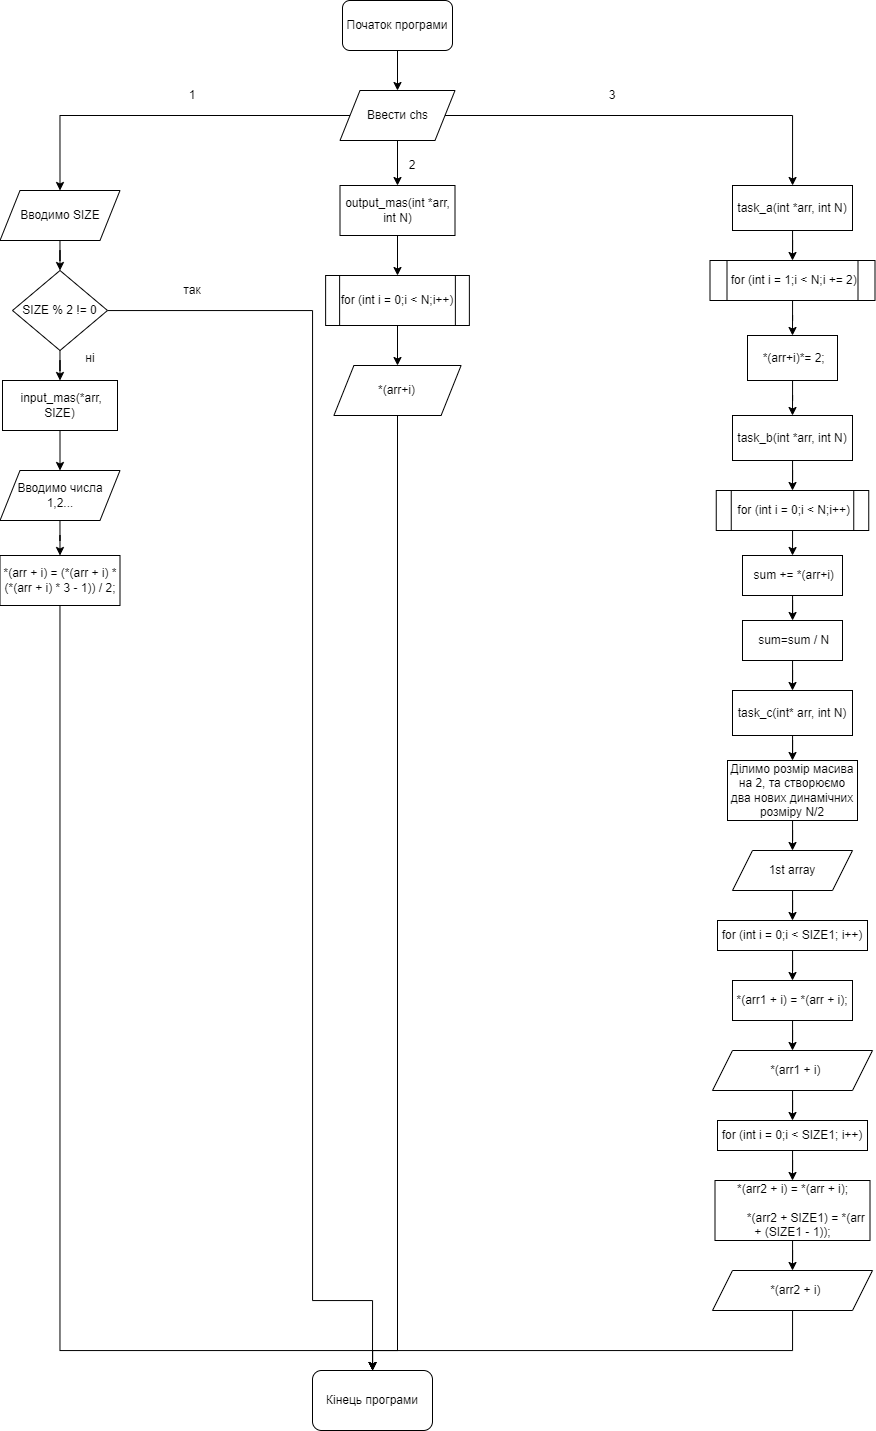

The diagram above was exported from draw.io. Its source (the exported page's mxGraphModel, read from the mxfile embedded in the PNG):
<mxGraphModel dx="1747" dy="551" grid="1" gridSize="10" guides="1" tooltips="1" connect="1" arrows="1" fold="1" page="1" pageScale="1" pageWidth="827" pageHeight="1169" math="0" shadow="0">
  <root>
    <mxCell id="WIyWlLk6GJQsqaUBKTNV-0" />
    <mxCell id="WIyWlLk6GJQsqaUBKTNV-1" parent="WIyWlLk6GJQsqaUBKTNV-0" />
    <mxCell id="XEFsduKlalwXszqhPoSm-66" style="edgeStyle=orthogonalEdgeStyle;rounded=0;orthogonalLoop=1;jettySize=auto;html=1;entryX=0.5;entryY=0;entryDx=0;entryDy=0;" edge="1" parent="WIyWlLk6GJQsqaUBKTNV-1" source="XEFsduKlalwXszqhPoSm-0" target="XEFsduKlalwXszqhPoSm-32">
      <mxGeometry relative="1" as="geometry" />
    </mxCell>
    <mxCell id="XEFsduKlalwXszqhPoSm-0" value="Початок програми" style="rounded=1;whiteSpace=wrap;html=1;" vertex="1" parent="WIyWlLk6GJQsqaUBKTNV-1">
      <mxGeometry x="270" width="110" height="50" as="geometry" />
    </mxCell>
    <mxCell id="XEFsduKlalwXszqhPoSm-38" style="edgeStyle=orthogonalEdgeStyle;rounded=0;orthogonalLoop=1;jettySize=auto;html=1;entryX=0.5;entryY=0;entryDx=0;entryDy=0;" edge="1" parent="WIyWlLk6GJQsqaUBKTNV-1" source="XEFsduKlalwXszqhPoSm-1" target="XEFsduKlalwXszqhPoSm-6">
      <mxGeometry relative="1" as="geometry" />
    </mxCell>
    <mxCell id="XEFsduKlalwXszqhPoSm-1" value="Вводимо SIZE" style="shape=parallelogram;perimeter=parallelogramPerimeter;whiteSpace=wrap;html=1;fixedSize=1;" vertex="1" parent="WIyWlLk6GJQsqaUBKTNV-1">
      <mxGeometry x="-72.5" y="190" width="120" height="50" as="geometry" />
    </mxCell>
    <mxCell id="XEFsduKlalwXszqhPoSm-41" style="edgeStyle=orthogonalEdgeStyle;rounded=0;orthogonalLoop=1;jettySize=auto;html=1;entryX=0.5;entryY=0;entryDx=0;entryDy=0;" edge="1" parent="WIyWlLk6GJQsqaUBKTNV-1" source="XEFsduKlalwXszqhPoSm-5" target="XEFsduKlalwXszqhPoSm-8">
      <mxGeometry relative="1" as="geometry" />
    </mxCell>
    <mxCell id="XEFsduKlalwXszqhPoSm-5" value="Вводимо числа&lt;br&gt;1,2..." style="shape=parallelogram;perimeter=parallelogramPerimeter;whiteSpace=wrap;html=1;fixedSize=1;" vertex="1" parent="WIyWlLk6GJQsqaUBKTNV-1">
      <mxGeometry x="-72.5" y="470" width="120" height="50" as="geometry" />
    </mxCell>
    <mxCell id="XEFsduKlalwXszqhPoSm-39" style="edgeStyle=orthogonalEdgeStyle;rounded=0;orthogonalLoop=1;jettySize=auto;html=1;entryX=0.5;entryY=0;entryDx=0;entryDy=0;" edge="1" parent="WIyWlLk6GJQsqaUBKTNV-1" source="XEFsduKlalwXszqhPoSm-6" target="XEFsduKlalwXszqhPoSm-7">
      <mxGeometry relative="1" as="geometry" />
    </mxCell>
    <mxCell id="XEFsduKlalwXszqhPoSm-62" style="edgeStyle=orthogonalEdgeStyle;rounded=0;orthogonalLoop=1;jettySize=auto;html=1;entryX=0.5;entryY=0;entryDx=0;entryDy=0;" edge="1" parent="WIyWlLk6GJQsqaUBKTNV-1" source="XEFsduKlalwXszqhPoSm-6" target="XEFsduKlalwXszqhPoSm-60">
      <mxGeometry relative="1" as="geometry">
        <Array as="points">
          <mxPoint x="240" y="310" />
          <mxPoint x="240" y="1300" />
          <mxPoint x="300" y="1300" />
        </Array>
      </mxGeometry>
    </mxCell>
    <mxCell id="XEFsduKlalwXszqhPoSm-6" value="SIZE % 2 != 0" style="rhombus;whiteSpace=wrap;html=1;" vertex="1" parent="WIyWlLk6GJQsqaUBKTNV-1">
      <mxGeometry x="-60" y="270" width="95" height="80" as="geometry" />
    </mxCell>
    <mxCell id="XEFsduKlalwXszqhPoSm-40" style="edgeStyle=orthogonalEdgeStyle;rounded=0;orthogonalLoop=1;jettySize=auto;html=1;entryX=0.5;entryY=0;entryDx=0;entryDy=0;" edge="1" parent="WIyWlLk6GJQsqaUBKTNV-1" source="XEFsduKlalwXszqhPoSm-7" target="XEFsduKlalwXszqhPoSm-5">
      <mxGeometry relative="1" as="geometry" />
    </mxCell>
    <mxCell id="XEFsduKlalwXszqhPoSm-7" value="&amp;nbsp;input_mas(*arr, SIZE)" style="rounded=0;whiteSpace=wrap;html=1;" vertex="1" parent="WIyWlLk6GJQsqaUBKTNV-1">
      <mxGeometry x="-70" y="380" width="115" height="50" as="geometry" />
    </mxCell>
    <mxCell id="XEFsduKlalwXszqhPoSm-61" style="edgeStyle=orthogonalEdgeStyle;rounded=0;orthogonalLoop=1;jettySize=auto;html=1;" edge="1" parent="WIyWlLk6GJQsqaUBKTNV-1" source="XEFsduKlalwXszqhPoSm-8" target="XEFsduKlalwXszqhPoSm-60">
      <mxGeometry relative="1" as="geometry">
        <Array as="points">
          <mxPoint x="-12" y="1350" />
          <mxPoint x="300" y="1350" />
        </Array>
      </mxGeometry>
    </mxCell>
    <mxCell id="XEFsduKlalwXszqhPoSm-8" value="*(arr + i) = (*(arr + i) * (*(arr + i) * 3 - 1)) / 2;" style="rounded=0;whiteSpace=wrap;html=1;" vertex="1" parent="WIyWlLk6GJQsqaUBKTNV-1">
      <mxGeometry x="-72.5" y="555" width="120" height="50" as="geometry" />
    </mxCell>
    <mxCell id="XEFsduKlalwXszqhPoSm-36" style="edgeStyle=orthogonalEdgeStyle;rounded=0;orthogonalLoop=1;jettySize=auto;html=1;" edge="1" parent="WIyWlLk6GJQsqaUBKTNV-1" source="XEFsduKlalwXszqhPoSm-10" target="XEFsduKlalwXszqhPoSm-11">
      <mxGeometry relative="1" as="geometry" />
    </mxCell>
    <mxCell id="XEFsduKlalwXszqhPoSm-10" value="output_mas(int *arr, int N)" style="rounded=0;whiteSpace=wrap;html=1;" vertex="1" parent="WIyWlLk6GJQsqaUBKTNV-1">
      <mxGeometry x="267.5" y="185" width="115" height="50" as="geometry" />
    </mxCell>
    <mxCell id="XEFsduKlalwXszqhPoSm-37" style="edgeStyle=orthogonalEdgeStyle;rounded=0;orthogonalLoop=1;jettySize=auto;html=1;entryX=0.5;entryY=0;entryDx=0;entryDy=0;" edge="1" parent="WIyWlLk6GJQsqaUBKTNV-1" source="XEFsduKlalwXszqhPoSm-11" target="XEFsduKlalwXszqhPoSm-12">
      <mxGeometry relative="1" as="geometry" />
    </mxCell>
    <mxCell id="XEFsduKlalwXszqhPoSm-11" value="for (int i = 0;i &amp;lt; N;i++)" style="shape=process;whiteSpace=wrap;html=1;backgroundOutline=1;" vertex="1" parent="WIyWlLk6GJQsqaUBKTNV-1">
      <mxGeometry x="253.12" y="275" width="143.75" height="50" as="geometry" />
    </mxCell>
    <mxCell id="XEFsduKlalwXszqhPoSm-64" style="edgeStyle=orthogonalEdgeStyle;rounded=0;orthogonalLoop=1;jettySize=auto;html=1;" edge="1" parent="WIyWlLk6GJQsqaUBKTNV-1" source="XEFsduKlalwXszqhPoSm-12" target="XEFsduKlalwXszqhPoSm-60">
      <mxGeometry relative="1" as="geometry">
        <Array as="points">
          <mxPoint x="325" y="1350" />
          <mxPoint x="300" y="1350" />
        </Array>
      </mxGeometry>
    </mxCell>
    <mxCell id="XEFsduKlalwXszqhPoSm-12" value="*(arr+i)" style="shape=parallelogram;perimeter=parallelogramPerimeter;whiteSpace=wrap;html=1;fixedSize=1;" vertex="1" parent="WIyWlLk6GJQsqaUBKTNV-1">
      <mxGeometry x="261.40000000000003" y="365" width="127.19" height="50" as="geometry" />
    </mxCell>
    <mxCell id="XEFsduKlalwXszqhPoSm-42" style="edgeStyle=orthogonalEdgeStyle;rounded=0;orthogonalLoop=1;jettySize=auto;html=1;entryX=0.5;entryY=0;entryDx=0;entryDy=0;" edge="1" parent="WIyWlLk6GJQsqaUBKTNV-1" source="XEFsduKlalwXszqhPoSm-13" target="XEFsduKlalwXszqhPoSm-15">
      <mxGeometry relative="1" as="geometry" />
    </mxCell>
    <mxCell id="XEFsduKlalwXszqhPoSm-13" value="task_a(int *arr, int N)" style="rounded=0;whiteSpace=wrap;html=1;" vertex="1" parent="WIyWlLk6GJQsqaUBKTNV-1">
      <mxGeometry x="660" y="185" width="120" height="45" as="geometry" />
    </mxCell>
    <mxCell id="XEFsduKlalwXszqhPoSm-46" style="edgeStyle=orthogonalEdgeStyle;rounded=0;orthogonalLoop=1;jettySize=auto;html=1;entryX=0.5;entryY=0;entryDx=0;entryDy=0;" edge="1" parent="WIyWlLk6GJQsqaUBKTNV-1" source="XEFsduKlalwXszqhPoSm-14" target="XEFsduKlalwXszqhPoSm-16">
      <mxGeometry relative="1" as="geometry" />
    </mxCell>
    <mxCell id="XEFsduKlalwXszqhPoSm-14" value="&amp;nbsp;*(arr+i)*= 2;" style="rounded=0;whiteSpace=wrap;html=1;" vertex="1" parent="WIyWlLk6GJQsqaUBKTNV-1">
      <mxGeometry x="675" y="335" width="90" height="45" as="geometry" />
    </mxCell>
    <mxCell id="XEFsduKlalwXszqhPoSm-45" style="edgeStyle=orthogonalEdgeStyle;rounded=0;orthogonalLoop=1;jettySize=auto;html=1;entryX=0.5;entryY=0;entryDx=0;entryDy=0;" edge="1" parent="WIyWlLk6GJQsqaUBKTNV-1" source="XEFsduKlalwXszqhPoSm-15" target="XEFsduKlalwXszqhPoSm-14">
      <mxGeometry relative="1" as="geometry" />
    </mxCell>
    <mxCell id="XEFsduKlalwXszqhPoSm-15" value="&amp;nbsp;for (int i = 1;i &amp;lt; N;i += 2)" style="shape=process;whiteSpace=wrap;html=1;backgroundOutline=1;" vertex="1" parent="WIyWlLk6GJQsqaUBKTNV-1">
      <mxGeometry x="637.5" y="260" width="165" height="40" as="geometry" />
    </mxCell>
    <mxCell id="XEFsduKlalwXszqhPoSm-47" style="edgeStyle=orthogonalEdgeStyle;rounded=0;orthogonalLoop=1;jettySize=auto;html=1;entryX=0.5;entryY=0;entryDx=0;entryDy=0;" edge="1" parent="WIyWlLk6GJQsqaUBKTNV-1" source="XEFsduKlalwXszqhPoSm-16" target="XEFsduKlalwXszqhPoSm-17">
      <mxGeometry relative="1" as="geometry" />
    </mxCell>
    <mxCell id="XEFsduKlalwXszqhPoSm-16" value="task_b(int *arr, int N)" style="rounded=0;whiteSpace=wrap;html=1;" vertex="1" parent="WIyWlLk6GJQsqaUBKTNV-1">
      <mxGeometry x="660" y="415" width="120" height="45" as="geometry" />
    </mxCell>
    <mxCell id="XEFsduKlalwXszqhPoSm-48" style="edgeStyle=orthogonalEdgeStyle;rounded=0;orthogonalLoop=1;jettySize=auto;html=1;entryX=0.5;entryY=0;entryDx=0;entryDy=0;" edge="1" parent="WIyWlLk6GJQsqaUBKTNV-1" source="XEFsduKlalwXszqhPoSm-17" target="XEFsduKlalwXszqhPoSm-19">
      <mxGeometry relative="1" as="geometry" />
    </mxCell>
    <mxCell id="XEFsduKlalwXszqhPoSm-17" value="&amp;nbsp;for (int i = 0;i &amp;lt; N;i++)" style="shape=process;whiteSpace=wrap;html=1;backgroundOutline=1;" vertex="1" parent="WIyWlLk6GJQsqaUBKTNV-1">
      <mxGeometry x="643.75" y="490" width="152.5" height="40" as="geometry" />
    </mxCell>
    <mxCell id="XEFsduKlalwXszqhPoSm-49" style="edgeStyle=orthogonalEdgeStyle;rounded=0;orthogonalLoop=1;jettySize=auto;html=1;" edge="1" parent="WIyWlLk6GJQsqaUBKTNV-1" source="XEFsduKlalwXszqhPoSm-19" target="XEFsduKlalwXszqhPoSm-21">
      <mxGeometry relative="1" as="geometry" />
    </mxCell>
    <mxCell id="XEFsduKlalwXszqhPoSm-19" value="&amp;nbsp;sum += *(arr+i)" style="rounded=0;whiteSpace=wrap;html=1;" vertex="1" parent="WIyWlLk6GJQsqaUBKTNV-1">
      <mxGeometry x="670" y="555" width="100" height="40" as="geometry" />
    </mxCell>
    <mxCell id="XEFsduKlalwXszqhPoSm-50" style="edgeStyle=orthogonalEdgeStyle;rounded=0;orthogonalLoop=1;jettySize=auto;html=1;entryX=0.5;entryY=0;entryDx=0;entryDy=0;" edge="1" parent="WIyWlLk6GJQsqaUBKTNV-1" source="XEFsduKlalwXszqhPoSm-21" target="XEFsduKlalwXszqhPoSm-23">
      <mxGeometry relative="1" as="geometry" />
    </mxCell>
    <mxCell id="XEFsduKlalwXszqhPoSm-21" value="&amp;nbsp;sum=sum / N" style="rounded=0;whiteSpace=wrap;html=1;" vertex="1" parent="WIyWlLk6GJQsqaUBKTNV-1">
      <mxGeometry x="670" y="620" width="100" height="40" as="geometry" />
    </mxCell>
    <mxCell id="XEFsduKlalwXszqhPoSm-51" style="edgeStyle=orthogonalEdgeStyle;rounded=0;orthogonalLoop=1;jettySize=auto;html=1;entryX=0.5;entryY=0;entryDx=0;entryDy=0;" edge="1" parent="WIyWlLk6GJQsqaUBKTNV-1" source="XEFsduKlalwXszqhPoSm-23" target="XEFsduKlalwXszqhPoSm-24">
      <mxGeometry relative="1" as="geometry" />
    </mxCell>
    <mxCell id="XEFsduKlalwXszqhPoSm-23" value="task_c(int* arr, int N)" style="rounded=0;whiteSpace=wrap;html=1;" vertex="1" parent="WIyWlLk6GJQsqaUBKTNV-1">
      <mxGeometry x="660" y="690" width="120" height="45" as="geometry" />
    </mxCell>
    <mxCell id="XEFsduKlalwXszqhPoSm-52" style="edgeStyle=orthogonalEdgeStyle;rounded=0;orthogonalLoop=1;jettySize=auto;html=1;entryX=0.5;entryY=0;entryDx=0;entryDy=0;" edge="1" parent="WIyWlLk6GJQsqaUBKTNV-1" source="XEFsduKlalwXszqhPoSm-24" target="XEFsduKlalwXszqhPoSm-25">
      <mxGeometry relative="1" as="geometry" />
    </mxCell>
    <mxCell id="XEFsduKlalwXszqhPoSm-24" value="Ділимо розмір масива на 2, та створюємо два нових динамічних розміру N/2" style="rounded=0;whiteSpace=wrap;html=1;" vertex="1" parent="WIyWlLk6GJQsqaUBKTNV-1">
      <mxGeometry x="655" y="760" width="130" height="60" as="geometry" />
    </mxCell>
    <mxCell id="XEFsduKlalwXszqhPoSm-53" style="edgeStyle=orthogonalEdgeStyle;rounded=0;orthogonalLoop=1;jettySize=auto;html=1;entryX=0.5;entryY=0;entryDx=0;entryDy=0;" edge="1" parent="WIyWlLk6GJQsqaUBKTNV-1" source="XEFsduKlalwXszqhPoSm-25" target="XEFsduKlalwXszqhPoSm-26">
      <mxGeometry relative="1" as="geometry" />
    </mxCell>
    <mxCell id="XEFsduKlalwXszqhPoSm-25" value="1st array" style="shape=parallelogram;perimeter=parallelogramPerimeter;whiteSpace=wrap;html=1;fixedSize=1;" vertex="1" parent="WIyWlLk6GJQsqaUBKTNV-1">
      <mxGeometry x="660" y="850" width="120" height="40" as="geometry" />
    </mxCell>
    <mxCell id="XEFsduKlalwXszqhPoSm-54" style="edgeStyle=orthogonalEdgeStyle;rounded=0;orthogonalLoop=1;jettySize=auto;html=1;entryX=0.5;entryY=0;entryDx=0;entryDy=0;" edge="1" parent="WIyWlLk6GJQsqaUBKTNV-1" source="XEFsduKlalwXszqhPoSm-26" target="XEFsduKlalwXszqhPoSm-27">
      <mxGeometry relative="1" as="geometry" />
    </mxCell>
    <mxCell id="XEFsduKlalwXszqhPoSm-26" value="&amp;nbsp;for (int i = 0;i &amp;lt; SIZE1; i++)&amp;nbsp;" style="rounded=0;whiteSpace=wrap;html=1;" vertex="1" parent="WIyWlLk6GJQsqaUBKTNV-1">
      <mxGeometry x="645" y="920" width="150" height="30" as="geometry" />
    </mxCell>
    <mxCell id="XEFsduKlalwXszqhPoSm-55" style="edgeStyle=orthogonalEdgeStyle;rounded=0;orthogonalLoop=1;jettySize=auto;html=1;entryX=0.5;entryY=0;entryDx=0;entryDy=0;" edge="1" parent="WIyWlLk6GJQsqaUBKTNV-1" source="XEFsduKlalwXszqhPoSm-27" target="XEFsduKlalwXszqhPoSm-28">
      <mxGeometry relative="1" as="geometry" />
    </mxCell>
    <mxCell id="XEFsduKlalwXszqhPoSm-27" value="&lt;div&gt;*(arr1 + i) = *(arr + i);&lt;/div&gt;" style="rounded=0;whiteSpace=wrap;html=1;" vertex="1" parent="WIyWlLk6GJQsqaUBKTNV-1">
      <mxGeometry x="660" y="980" width="120" height="40" as="geometry" />
    </mxCell>
    <mxCell id="XEFsduKlalwXszqhPoSm-56" style="edgeStyle=orthogonalEdgeStyle;rounded=0;orthogonalLoop=1;jettySize=auto;html=1;entryX=0.5;entryY=0;entryDx=0;entryDy=0;" edge="1" parent="WIyWlLk6GJQsqaUBKTNV-1" source="XEFsduKlalwXszqhPoSm-28" target="XEFsduKlalwXszqhPoSm-29">
      <mxGeometry relative="1" as="geometry" />
    </mxCell>
    <mxCell id="XEFsduKlalwXszqhPoSm-28" value="&amp;nbsp; *(arr1 + i)" style="shape=parallelogram;perimeter=parallelogramPerimeter;whiteSpace=wrap;html=1;fixedSize=1;" vertex="1" parent="WIyWlLk6GJQsqaUBKTNV-1">
      <mxGeometry x="640" y="1050" width="160" height="40" as="geometry" />
    </mxCell>
    <mxCell id="XEFsduKlalwXszqhPoSm-57" style="edgeStyle=orthogonalEdgeStyle;rounded=0;orthogonalLoop=1;jettySize=auto;html=1;entryX=0.5;entryY=0;entryDx=0;entryDy=0;" edge="1" parent="WIyWlLk6GJQsqaUBKTNV-1" source="XEFsduKlalwXszqhPoSm-29" target="XEFsduKlalwXszqhPoSm-30">
      <mxGeometry relative="1" as="geometry" />
    </mxCell>
    <mxCell id="XEFsduKlalwXszqhPoSm-29" value="&amp;nbsp;for (int i = 0;i &amp;lt; SIZE1; i++)&amp;nbsp;" style="rounded=0;whiteSpace=wrap;html=1;" vertex="1" parent="WIyWlLk6GJQsqaUBKTNV-1">
      <mxGeometry x="645" y="1120" width="150" height="30" as="geometry" />
    </mxCell>
    <mxCell id="XEFsduKlalwXszqhPoSm-58" style="edgeStyle=orthogonalEdgeStyle;rounded=0;orthogonalLoop=1;jettySize=auto;html=1;entryX=0.5;entryY=0;entryDx=0;entryDy=0;" edge="1" parent="WIyWlLk6GJQsqaUBKTNV-1" source="XEFsduKlalwXszqhPoSm-30" target="XEFsduKlalwXszqhPoSm-31">
      <mxGeometry relative="1" as="geometry" />
    </mxCell>
    <mxCell id="XEFsduKlalwXszqhPoSm-30" value="&lt;div&gt;*(arr2 + i) = *(arr + i);&lt;/div&gt;&lt;div&gt;&amp;nbsp; &amp;nbsp; &amp;nbsp; &amp;nbsp;&amp;nbsp;&lt;/div&gt;&lt;div&gt;&amp;nbsp; &amp;nbsp; &amp;nbsp; &amp;nbsp; *(arr2 + SIZE1) = *(arr + (SIZE1 - 1));&lt;/div&gt;" style="rounded=0;whiteSpace=wrap;html=1;" vertex="1" parent="WIyWlLk6GJQsqaUBKTNV-1">
      <mxGeometry x="642.5" y="1180" width="155" height="60" as="geometry" />
    </mxCell>
    <mxCell id="XEFsduKlalwXszqhPoSm-65" style="edgeStyle=orthogonalEdgeStyle;rounded=0;orthogonalLoop=1;jettySize=auto;html=1;" edge="1" parent="WIyWlLk6GJQsqaUBKTNV-1" source="XEFsduKlalwXszqhPoSm-31" target="XEFsduKlalwXszqhPoSm-60">
      <mxGeometry relative="1" as="geometry">
        <Array as="points">
          <mxPoint x="720" y="1350" />
          <mxPoint x="300" y="1350" />
        </Array>
      </mxGeometry>
    </mxCell>
    <mxCell id="XEFsduKlalwXszqhPoSm-31" value="&amp;nbsp; *(arr2 + i)" style="shape=parallelogram;perimeter=parallelogramPerimeter;whiteSpace=wrap;html=1;fixedSize=1;" vertex="1" parent="WIyWlLk6GJQsqaUBKTNV-1">
      <mxGeometry x="640" y="1270" width="160" height="40" as="geometry" />
    </mxCell>
    <mxCell id="XEFsduKlalwXszqhPoSm-33" style="edgeStyle=orthogonalEdgeStyle;rounded=0;orthogonalLoop=1;jettySize=auto;html=1;entryX=0.5;entryY=0;entryDx=0;entryDy=0;" edge="1" parent="WIyWlLk6GJQsqaUBKTNV-1" source="XEFsduKlalwXszqhPoSm-32" target="XEFsduKlalwXszqhPoSm-1">
      <mxGeometry relative="1" as="geometry" />
    </mxCell>
    <mxCell id="XEFsduKlalwXszqhPoSm-34" style="edgeStyle=orthogonalEdgeStyle;rounded=0;orthogonalLoop=1;jettySize=auto;html=1;" edge="1" parent="WIyWlLk6GJQsqaUBKTNV-1" source="XEFsduKlalwXszqhPoSm-32" target="XEFsduKlalwXszqhPoSm-10">
      <mxGeometry relative="1" as="geometry" />
    </mxCell>
    <mxCell id="XEFsduKlalwXszqhPoSm-35" style="edgeStyle=orthogonalEdgeStyle;rounded=0;orthogonalLoop=1;jettySize=auto;html=1;" edge="1" parent="WIyWlLk6GJQsqaUBKTNV-1" source="XEFsduKlalwXszqhPoSm-32" target="XEFsduKlalwXszqhPoSm-13">
      <mxGeometry relative="1" as="geometry" />
    </mxCell>
    <mxCell id="XEFsduKlalwXszqhPoSm-32" value="Ввести chs" style="shape=parallelogram;perimeter=parallelogramPerimeter;whiteSpace=wrap;html=1;fixedSize=1;" vertex="1" parent="WIyWlLk6GJQsqaUBKTNV-1">
      <mxGeometry x="267.5" y="90" width="115" height="50" as="geometry" />
    </mxCell>
    <mxCell id="XEFsduKlalwXszqhPoSm-60" value="Кінець програми" style="rounded=1;whiteSpace=wrap;html=1;" vertex="1" parent="WIyWlLk6GJQsqaUBKTNV-1">
      <mxGeometry x="240" y="1370" width="120" height="60" as="geometry" />
    </mxCell>
    <mxCell id="XEFsduKlalwXszqhPoSm-67" value="так" style="text;html=1;strokeColor=none;fillColor=none;align=center;verticalAlign=middle;whiteSpace=wrap;rounded=0;" vertex="1" parent="WIyWlLk6GJQsqaUBKTNV-1">
      <mxGeometry x="90" y="275" width="60" height="30" as="geometry" />
    </mxCell>
    <mxCell id="XEFsduKlalwXszqhPoSm-69" value="ні" style="text;html=1;strokeColor=none;fillColor=none;align=center;verticalAlign=middle;whiteSpace=wrap;rounded=0;" vertex="1" parent="WIyWlLk6GJQsqaUBKTNV-1">
      <mxGeometry x="-12.5" y="342.5" width="60" height="30" as="geometry" />
    </mxCell>
    <mxCell id="XEFsduKlalwXszqhPoSm-70" value="1" style="text;html=1;strokeColor=none;fillColor=none;align=center;verticalAlign=middle;whiteSpace=wrap;rounded=0;" vertex="1" parent="WIyWlLk6GJQsqaUBKTNV-1">
      <mxGeometry x="90" y="80" width="60" height="30" as="geometry" />
    </mxCell>
    <mxCell id="XEFsduKlalwXszqhPoSm-71" value="2" style="text;html=1;strokeColor=none;fillColor=none;align=center;verticalAlign=middle;whiteSpace=wrap;rounded=0;" vertex="1" parent="WIyWlLk6GJQsqaUBKTNV-1">
      <mxGeometry x="310" y="150" width="60" height="30" as="geometry" />
    </mxCell>
    <mxCell id="XEFsduKlalwXszqhPoSm-72" value="3" style="text;html=1;strokeColor=none;fillColor=none;align=center;verticalAlign=middle;whiteSpace=wrap;rounded=0;" vertex="1" parent="WIyWlLk6GJQsqaUBKTNV-1">
      <mxGeometry x="510" y="80" width="60" height="30" as="geometry" />
    </mxCell>
  </root>
</mxGraphModel>